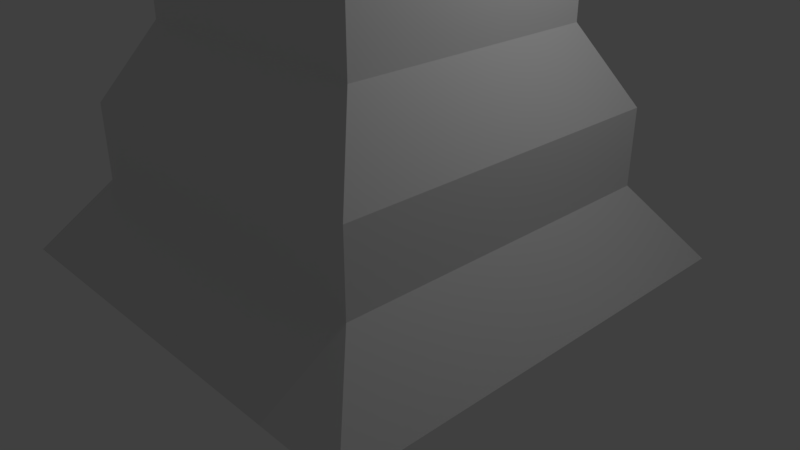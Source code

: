 # Source: convex.blend  (saved by Blender 2.78.0; exported with 4.5.12 LTS)
import bpy
from mathutils import Matrix  # noqa: F401  (used for matrix-valued properties, if any)

bpy.ops.wm.read_factory_settings(use_empty=True)
scene = bpy.context.scene
scene.name = 'Scene'

# ---- collections
col_collection_1 = bpy.data.collections.new('Collection 1'); scene.collection.children.link(col_collection_1)

# ---- materials (node trees are filled in below, after node groups)
mat_material_001 = bpy.data.materials.new('Material.001')
mat_material_001.alpha_threshold = 0.0
mat_material_001.use_transparent_shadow = False
mat_material_001.roughness = 0.5

# ---- material node trees

# ---- world
world_world = bpy.data.worlds.new('World'); scene.world = world_world
world_world.color = (0.05088, 0.05088, 0.05088)
world_world.use_sun_shadow = False
world_world.sun_shadow_jitter_overblur = 0.0
world_world.cycles.sampling_method = 'MANUAL'

# ---- cameras
cam_camera = bpy.data.cameras.new('Camera')
cam_camera.clip_end = 100.0
cam_camera.lens = 35.0
cam_camera.sensor_width = 32.0
cam_camera.sensor_height = 18.0
cam_camera.ortho_scale = 7.314
cam_camera.dof.focus_distance = 0.0
cam_camera.dof.aperture_fstop = 128.0

# ---- lights
light_lamp = bpy.data.lights.new('Lamp', 'POINT')
light_lamp.transmission_factor = 0.0
light_lamp.cutoff_distance = 30.0
light_lamp.energy = 100.0
light_lamp.shadow_buffer_clip_start = 1.001
light_lamp.shadow_soft_size = 0.1
light_lamp.shadow_maximum_resolution = 0.006
light_lamp.use_absolute_resolution = True

# ---- meshes
me_cube = bpy.data.meshes.new('Cube')
me_cube.from_pydata([(3.0, 3.0, 0.0), (3.0, -3.0, 0.0), (-3.0, -3.0, 0.0), (-3.0, 3.0, 0.0), (2.25, 2.25, 1.0), (2.25, -2.25, 1.0), (-2.25, -2.25, 1.0), (-2.25, 2.25, 1.0), (2.25, 2.25, 2.0), (2.25, -2.25, 2.0), (-2.25, 2.25, 2.0), (-2.25, -2.25, 2.0), (1.688, 1.687, 3.0), (1.687, -1.688, 3.0), (-1.687, 1.688, 3.0), (-1.688, -1.687, 3.0), (1.688, 1.687, 4.0), (1.687, -1.688, 4.0), (-1.687, 1.688, 4.0), (-1.688, -1.687, 4.0), (1.266, 1.266, 5.0), (1.266, -1.266, 5.0), (-1.266, 1.266, 5.0), (-1.266, -1.266, 5.0), (1.266, 1.266, 6.0), (1.266, -1.266, 6.0), (-1.266, 1.266, 6.0), (-1.266, -1.266, 6.0), (0.9492, 0.9492, 7.0), (0.9492, -0.9492, 7.0), (-0.9492, 0.9492, 7.0), (-0.9492, -0.9492, 7.0), (0.9492, 0.9492, 8.0), (0.9492, -0.9492, 8.0), (-0.9492, 0.9492, 8.0), (-0.9492, -0.9492, 8.0), (0.7119, 0.7119, 9.0), (0.7119, -0.7119, 9.0), (-0.7119, 0.7119, 9.0), (-0.7119, -0.7119, 9.0), (0.7119, 0.7119, 10.0), (0.7119, -0.7119, 10.0), (-0.7119, 0.7119, 10.0), (-0.7119, -0.7119, 10.0), (-1.192e-07, -1.788e-07, 11.0)], [], [(0, 1, 2, 3), (4, 7, 10, 8), (0, 4, 5, 1), (1, 5, 6, 2), (2, 6, 7, 3), (4, 0, 3, 7), (11, 9, 13, 15), (6, 5, 9, 11), (5, 4, 8, 9), (7, 6, 11, 10), (13, 12, 16, 17), (9, 8, 12, 13), (10, 11, 15, 14), (8, 10, 14, 12), (18, 19, 23, 22), (14, 15, 19, 18), (12, 14, 18, 16), (15, 13, 17, 19), (23, 21, 25, 27), (16, 18, 22, 20), (19, 17, 21, 23), (17, 16, 20, 21), (26, 27, 31, 30), (21, 20, 24, 25), (22, 23, 27, 26), (20, 22, 26, 24), (28, 30, 34, 32), (24, 26, 30, 28), (27, 25, 29, 31), (25, 24, 28, 29), (35, 33, 37, 39), (31, 29, 33, 35), (29, 28, 32, 33), (30, 31, 35, 34), (38, 39, 43, 42), (33, 32, 36, 37), (34, 35, 39, 38), (32, 34, 38, 36), (43, 41, 44), (36, 38, 42, 40), (39, 37, 41, 43), (37, 36, 40, 41), (41, 40, 44), (42, 43, 44), (40, 42, 44)])
_uv = me_cube.uv_layers.new(name='UVMap')
_uv.uv.foreach_set('vector', [1.0, 0.7691, 0.6667, 0.7691, 0.6667, 0.5029, 1.0, 0.5029, 0.625, 0.9456, 0.375, 0.9456, 0.375, 0.9057, 0.625, 0.9057, 0.6667, 0.5029, 0.7083, 0.4538, 0.9583, 0.4538, 1.0, 0.5029, 0.0, 0.5057, 0.04167, 0.4545, 0.2917, 0.4545, 0.3333, 0.5057, 0.3333, 0.5029, 0.375, 0.4538, 0.625, 0.4538, 0.6667, 0.5029, 0.625, 0.9456, 0.6667, 1.0, 0.3333, 1.0, 0.375, 0.9456, 0.2917, 0.4115, 0.04167, 0.4115, 0.07292, 0.3624, 0.2604, 0.3624, 0.2917, 0.4545, 0.04167, 0.4545, 0.04167, 0.4115, 0.2917, 0.4115, 0.9583, 0.4538, 0.7083, 0.4538, 0.7083, 0.4101, 0.9583, 0.4101, 0.625, 0.4538, 0.375, 0.4538, 0.375, 0.4101, 0.625, 0.4101, 0.9271, 0.3623, 0.7396, 0.3623, 0.7396, 0.3185, 0.9271, 0.3185, 0.9583, 0.4101, 0.7083, 0.4101, 0.7396, 0.3623, 0.9271, 0.3623, 0.625, 0.4101, 0.375, 0.4101, 0.4063, 0.3623, 0.5938, 0.3623, 0.625, 0.9057, 0.375, 0.9057, 0.4062, 0.8549, 0.5937, 0.8549, 0.5938, 0.3185, 0.4063, 0.3185, 0.4297, 0.2717, 0.5703, 0.2717, 0.5938, 0.3623, 0.4063, 0.3623, 0.4063, 0.3185, 0.5938, 0.3185, 0.5937, 0.8549, 0.4062, 0.8549, 0.4062, 0.815, 0.5937, 0.815, 0.2604, 0.3624, 0.07292, 0.3624, 0.07292, 0.3194, 0.2604, 0.3194, 0.237, 0.2718, 0.09635, 0.2718, 0.09635, 0.2288, 0.237, 0.2288, 0.5937, 0.815, 0.4062, 0.815, 0.4297, 0.7669, 0.5703, 0.7669, 0.2604, 0.3194, 0.07292, 0.3194, 0.09635, 0.2718, 0.237, 0.2718, 0.9271, 0.3185, 0.7396, 0.3185, 0.763, 0.2717, 0.9036, 0.2717, 0.5703, 0.2279, 0.4297, 0.2279, 0.4473, 0.1819, 0.5527, 0.1819, 0.9036, 0.2717, 0.763, 0.2717, 0.763, 0.2279, 0.9036, 0.2279, 0.5703, 0.2717, 0.4297, 0.2717, 0.4297, 0.2279, 0.5703, 0.2279, 0.5703, 0.7669, 0.4297, 0.7669, 0.4297, 0.727, 0.5703, 0.727, 0.5527, 0.6809, 0.4473, 0.6809, 0.4473, 0.641, 0.5527, 0.641, 0.5703, 0.727, 0.4297, 0.727, 0.4473, 0.6809, 0.5527, 0.6809, 0.237, 0.2288, 0.09635, 0.2288, 0.1139, 0.1824, 0.2194, 0.1824, 0.9036, 0.2279, 0.763, 0.2279, 0.7806, 0.1819, 0.8861, 0.1819, 0.2194, 0.1393, 0.1139, 0.1393, 0.1271, 0.09374, 0.2062, 0.09374, 0.2194, 0.1824, 0.1139, 0.1824, 0.1139, 0.1393, 0.2194, 0.1393, 0.8861, 0.1819, 0.7806, 0.1819, 0.7806, 0.1381, 0.8861, 0.1381, 0.5527, 0.1819, 0.4473, 0.1819, 0.4473, 0.1381, 0.5527, 0.1381, 0.5396, 0.09263, 0.4604, 0.09263, 0.4604, 0.04884, 0.5396, 0.04884, 0.8861, 0.1381, 0.7806, 0.1381, 0.7938, 0.09263, 0.8729, 0.09263, 0.5527, 0.1381, 0.4473, 0.1381, 0.4604, 0.09263, 0.5396, 0.09263, 0.5527, 0.641, 0.4473, 0.641, 0.4604, 0.5965, 0.5396, 0.5965, 0.2062, 0.05071, 0.1271, 0.05071, 0.1667, 0.0, 0.5396, 0.5965, 0.4604, 0.5965, 0.4604, 0.5566, 0.5396, 0.5566, 0.2062, 0.09374, 0.1271, 0.09374, 0.1271, 0.05071, 0.2062, 0.05071, 0.8729, 0.09263, 0.7938, 0.09263, 0.7938, 0.04884, 0.8729, 0.04884, 0.8729, 0.04884, 0.7938, 0.04884, 0.8333, 0.0, 0.5396, 0.04884, 0.4604, 0.04884, 0.5, 0.0, 0.5396, 0.5566, 0.4604, 0.5566, 0.5, 0.5029])
me_cube.materials.append(mat_material_001)
me_cube.use_remesh_preserve_volume = False
me_cube.use_remesh_preserve_attributes = False
me_cube.use_mirror_vertex_groups = False
me_cube.update()

# ---- objects
ob_cube = bpy.data.objects.new('Cube', me_cube)
ob_lamp = bpy.data.objects.new('Lamp', light_lamp)
ob_camera = bpy.data.objects.new('Camera', cam_camera)

# ---- transforms, parenting, visibility, modifiers, constraints
ob_cube.location = (0.0, 0.0, 0.0)
ob_cube.lock_rotations_4d = False
ob_cube.empty_display_type = 'ARROWS'
ob_cube.lineart.crease_threshold = 0.0
ob_lamp.location = (4.076, 1.005, 5.904)
ob_lamp.rotation_euler = (0.6503, 0.05522, 1.866)
ob_lamp.lock_rotations_4d = False
ob_lamp.empty_display_type = 'ARROWS'
ob_lamp.color = (0.0, 0.0, 0.0, 0.0)
ob_lamp.lineart.crease_threshold = 0.0
ob_camera.location = (7.481, -6.508, 5.344)
ob_camera.rotation_euler = (1.109, 0.0, 0.8149)
ob_camera.lock_rotations_4d = False
ob_camera.empty_display_type = 'ARROWS'
ob_camera.color = (0.0, 0.0, 0.0, 0.0)
ob_camera.display_type = 'WIRE'
ob_camera.lineart.crease_threshold = 0.0

# ---- collection membership
col_collection_1.objects.link(ob_cube)
col_collection_1.objects.link(ob_lamp)
col_collection_1.objects.link(ob_camera)

# ---- scene / render settings (as saved in the file)
scene.camera = ob_camera
scene.frame_start = 1; scene.frame_end = 250; scene.frame_set(1)
scene.render.engine = 'BLENDER_EEVEE_NEXT'
scene.render.resolution_percentage = 50
scene.render.dither_intensity = 0.0
scene.cycles.use_denoising = False
scene.cycles.samples = 128
scene.cycles.sampling_pattern = 'TABULATED_SOBOL'
scene.cycles.light_sampling_threshold = 0.0
scene.cycles.use_adaptive_sampling = False
scene.cycles.use_light_tree = False
scene.cycles.blur_glossy = 0.0
scene.cycles.sample_clamp_indirect = 0.0
scene.view_settings.view_transform = 'Standard'
bpy.context.view_layer.update()
